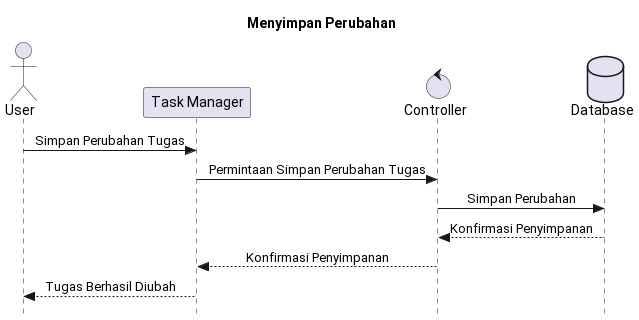

The diagram above was rendered by PlantUML. Its source (embedded in the PNG):
@startuml simpan_perubahan

title Menyimpan Perubahan
skinparam Style strictuml
skinparam SequenceMessageAlignment center

actor User
participant "Task Manager" as TM
control Controller
database Database

User -> TM: Simpan Perubahan Tugas
TM -> Controller: Permintaan Simpan Perubahan Tugas
Controller -> Database: Simpan Perubahan
Database --> Controller: Konfirmasi Penyimpanan
Controller --> TM: Konfirmasi Penyimpanan
TM --> User: Tugas Berhasil Diubah

@enduml